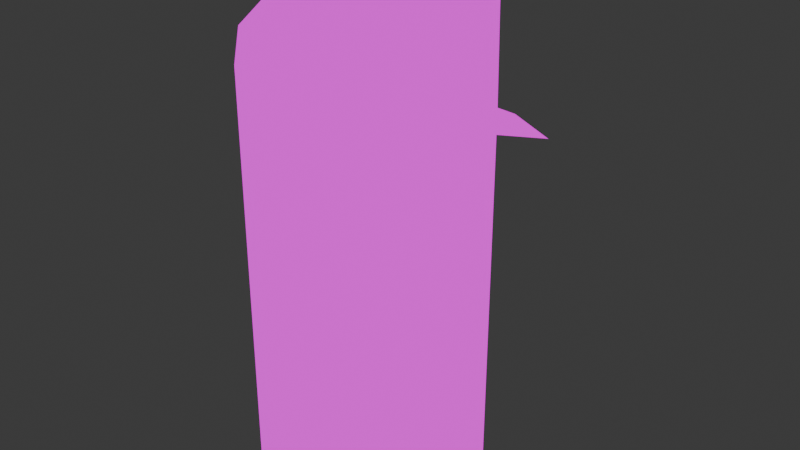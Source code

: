 # Source: Kiosk.blend  (saved by Blender 4.1.24; exported with 4.5.12 LTS)
import bpy
from mathutils import Matrix  # noqa: F401  (used for matrix-valued properties, if any)

bpy.ops.wm.read_factory_settings(use_empty=True)
scene = bpy.context.scene
scene.name = 'Scene'

# ---- collections
col_collection = bpy.data.collections.new('Collection'); scene.collection.children.link(col_collection)

# ---- images (referenced by path relative to the original .blend; pixels are not part of the script)
import os
ASSET_DIR = os.environ.get("B2B_ASSET_DIR", "")  # directory of the original .blend (textures are referenced by path, not embedded)
HERE = os.path.dirname(os.path.abspath(__file__))  # packed textures are extracted next to this script under _unpacked/

def load_image(name, relpath, width, height, colorspace="sRGB"):
    """Load a texture the original file referenced (path relative to the .blend, or extracted next to this script)."""
    p = next((c for c in (os.path.join(HERE, relpath), os.path.join(ASSET_DIR, relpath)) if relpath and os.path.exists(c)), "")
    if p:
        img = bpy.data.images.load(p, check_existing=True)
        img.name = name
    else:  # same state as the original file: an image datablock whose file is absent (Cycles renders it pink)
        img = bpy.data.images.new(name, width, height)
        img.source = "FILE"
        img.filepath = "//" + (relpath or name)
    img.colorspace_settings.name = colorspace
    return img
img_computerkiosk_png = load_image('ComputerKiosk.png', 'ComputerKiosk.png', 1024, 1024, 'sRGB')

# ---- materials (node trees are filled in below, after node groups)
mat_material = bpy.data.materials.new('Material')
mat_material.alpha_threshold = 0.0
mat_material.use_transparent_shadow = False
mat_material.roughness = 0.5
mat_material.line_color = (0.0, 0.0, 0.0, 1.0)

# ---- material node trees
mat_material.use_nodes = True; mat_material.node_tree.nodes.clear()
_N = mat_material.node_tree.nodes; _L = mat_material.node_tree.links
n0 = _N.new('ShaderNodeOutputMaterial'); n0.name = 'Material Output'; n0.location = (300, 300)
n1 = _N.new('ShaderNodeTexImage'); n1.name = 'Image Texture'; n1.location = (-85, 332)
n1.image = img_computerkiosk_png
n1.interpolation = 'Closest'
_L.new(n1.outputs[0], n0.inputs[0])
n0.is_active_output = True

# ---- world
world_world = bpy.data.worlds.new('World'); scene.world = world_world
world_world.use_nodes = True; world_world.node_tree.nodes.clear()
_N = world_world.node_tree.nodes; _L = world_world.node_tree.links
n0 = _N.new('ShaderNodeOutputWorld'); n0.name = 'World Output'; n0.location = (300, 300)
n1 = _N.new('ShaderNodeBackground'); n1.name = 'Background'; n1.location = (10, 300)
n1.inputs[0].default_value = (0.05088, 0.05088, 0.05088, 1.0)
_L.new(n1.outputs[0], n0.inputs[0])
n0.is_active_output = True
world_world.color = (0.05088, 0.05088, 0.05088)
world_world.use_sun_shadow = False
world_world.sun_shadow_jitter_overblur = 0.0

# ---- meshes
me_cube = bpy.data.meshes.new('Cube')
me_cube.from_pydata([(0.8099, 0.9176, 2.791), (0.8099, 0.9176, -1.0), (0.8099, -0.5126, 3.151), (0.8099, -0.5126, -1.0), (0.8099, 0.9176, 2.939), (0.8099, -0.5126, 3.299), (0.8099, 0.9176, 2.791), (0.8099, 0.9176, -1.0), (0.8099, 0.9176, 2.939), (0.8099, -0.5126, 3.331), (0.8099, 0.8758, 4.385), (0.6541, 0.8758, 3.052), (0.6541, 0.8758, 4.273), (0.6541, 0.8117, 3.052), (0.6541, 0.8117, 4.273), (0.0, 1.377, -0.9789), (0.0, -0.5126, 3.151), (0.0, -0.5126, -1.0), (0.0, 1.405, 2.461), (0.0, -0.5126, 3.299), (0.0, 0.8999, 2.939), (0.0, 0.8999, 2.939), (-0.0003727, 0.8758, -1.0), (0.0, -0.5126, 3.331), (-0.0003727, 0.8758, 4.385), (-0.0003727, 0.8758, 3.052), (-0.0003727, 0.8758, 4.273), (-0.0003727, 0.8117, 3.052), (-0.0003727, 0.8117, 4.273), (0.8099, 1.75, 2.391), (0.4345, 1.75, 2.539), (0.0, 1.75, 2.231), (0.0, 1.75, 2.539), (1.054, -0.2235, 3.151), (1.054, -0.2235, 3.299), (1.054, -0.2235, -1.0), (1.054, -0.2235, 3.549), (0.0, -0.2235, 3.549), (0.0, -0.2235, -1.0)], [], [(6, 8, 4, 0), (38, 17, 3, 35), (35, 3, 2, 33), (15, 1, 0, 18), (16, 19, 5, 2), (1, 7, 6, 0), (15, 22, 7, 1), (33, 34, 8, 6), (19, 23, 9, 5), (34, 36, 10, 8), (10, 12, 11, 8), (24, 26, 12, 10), (12, 11, 13, 14), (26, 12, 14, 28), (13, 27, 28, 14), (11, 25, 27, 13), (36, 9, 23, 37), (4, 8, 21, 20), (20, 32, 30, 4), (8, 11, 25, 21), (3, 17, 16, 2), (29, 30, 32, 31), (4, 30, 29, 0), (0, 29, 31, 18), (10, 36, 37, 24), (5, 9, 36, 34), (2, 5, 34, 33), (7, 35, 33, 6), (22, 38, 35, 7)])
_uv = me_cube.uv_layers.new(name='UVMap')
_uv.uv.foreach_set('vector', [0.003906, 0.9625, 0.003906, 1.0, 0.004529, 1.0, 0.03544, 0.9625, 0.4073, 0.05574, 0.4073, 0.03004, 0.335, 0.0302, 0.3133, 0.05595, 0.05016, 0.0003179, 0.002836, 0.0003179, 0.002836, 0.7711, 0.05016, 0.7711, 0.4985, 0.003954, 0.2869, 0.0, 0.2869, 0.704, 0.499, 0.6427, 6.133e-05, 0.6834, 6.134e-05, 0.7077, 0.1334, 0.7077, 0.1334, 0.6834, 0.03544, 0.0, 0.003906, 0.0, 0.003906, 0.9625, 0.03544, 0.9625, 0.4072, 0.1978, 0.4073, 0.1534, 0.335, 0.1536, 0.335, 0.1647, 0.001202, 0.7708, 0.001202, 0.7983, 0.2519, 0.7315, 0.2519, 0.704, 6.134e-05, 0.7077, 6.134e-05, 0.713, 0.1334, 0.713, 0.1334, 0.7077, 0.001202, 0.7983, 0.001202, 0.8447, 0.2519, 1.0, 0.2519, 0.7315, 0.1586, 0.4918, 0.1444, 0.5022, 0.1444, 0.6143, 0.1586, 0.6247, 0.08439, 0.4919, 0.08439, 0.5022, 0.1444, 0.5022, 0.1586, 0.4918, 0.005703, 0.7264, 0.005703, 0.2736, 0.02948, 0.2736, 0.02948, 0.7264, 0.005703, 0.9692, 0.005703, 0.7264, 0.02948, 0.7264, 0.02948, 0.9692, 0.5629, 0.7884, 0.5013, 0.7884, 0.5013, 0.6732, 0.5629, 0.6732, 0.005703, 0.2736, 0.005703, 0.03083, 0.02948, 0.03083, 0.02948, 0.2736, 0.1735, 0.7726, 0.1334, 0.713, 6.134e-05, 0.713, 6.133e-05, 0.7726, 0.8638, 0.4994, 0.8642, 0.4994, 0.8642, 0.349, 0.8638, 0.349, 0.02866, 0.7299, 0.02866, 0.903, 0.1047, 0.8997, 0.1775, 0.7328, 0.1586, 0.6247, 0.1444, 0.6143, 0.08439, 0.6143, 0.08439, 0.6247, 0.1334, 2.163e-08, 6.129e-05, 2.163e-08, 6.133e-05, 0.6834, 0.1334, 0.6834, 0.1728, 0.9197, 0.1047, 0.8997, 0.02866, 0.903, 0.03227, 0.9591, 0.1775, 0.7328, 0.1047, 0.8997, 0.1728, 0.9197, 0.1832, 0.7671, 0.249, 0.9337, 0.1526, 0.9354, 0.1526, 0.9926, 0.1975, 0.9918, 0.1334, 1.0, 0.1735, 0.7726, 6.133e-05, 0.7726, 0.0, 1.0, 0.002836, 0.7986, 0.002836, 0.8045, 0.05016, 0.845, 0.05016, 0.7986, 0.002836, 0.7711, 0.002836, 0.7986, 0.05016, 0.7986, 0.05016, 0.7711, 0.2497, 0.0, 0.001202, 0.0, 0.0002407, 0.7706, 0.2497, 0.704, 0.4073, 0.1534, 0.4073, 0.05574, 0.3133, 0.05595, 0.335, 0.1536])
me_cube.materials.append(mat_material)
me_cube.use_mirror_vertex_groups = False
me_cube.update()

# ---- objects
ob_cube = bpy.data.objects.new('Cube', me_cube)

# ---- transforms, parenting, visibility, modifiers, constraints
ob_cube.location = (-0.1872, 0.0, 0.9927)
ob_cube.lock_rotations_4d = False
ob_cube.empty_display_type = 'ARROWS'
ob_cube.lineart.crease_threshold = 0.0
_m = ob_cube.modifiers.new('Mirror', 'MIRROR')
_m.use_clip = True
_m.merge_threshold = 0.213

# ---- collection membership
col_collection.objects.link(ob_cube)

# ---- scene / render settings (as saved in the file)
scene.frame_start = 1; scene.frame_end = 250; scene.frame_set(1)
scene.render.engine = 'BLENDER_EEVEE_NEXT'
scene.cycles.sampling_pattern = 'TABULATED_SOBOL'
scene.eevee.ray_tracing_options.trace_max_roughness = 0.0
bpy.context.view_layer.update()

# ---- added for rendering (the .blend has no active camera and no usable light): camera, sun
cam_auto = bpy.data.cameras.new('AutoCamera')
cam_auto.lens = 50.0
cam_auto.sensor_width = 36.0
cam_auto.clip_end = 1000.0
ob_auto_camera = bpy.data.objects.new('AutoCamera', cam_auto)
scene.collection.objects.link(ob_auto_camera)
ob_auto_camera.location = (5.55811, -6.27574, 7.28159)
ob_auto_camera.rotation_euler = (1.09748, -7.21219e-08, 0.694738)
scene.camera = ob_auto_camera
light_auto_sun = bpy.data.lights.new('AutoSun', 'SUN')
light_auto_sun.energy = 3.0
light_auto_sun.angle = 0.0523599
ob_auto_sun = bpy.data.objects.new('AutoSun', light_auto_sun)
scene.collection.objects.link(ob_auto_sun)
ob_auto_sun.rotation_euler = (0.872665, 0.174533, 0.523599)
bpy.context.view_layer.update()
